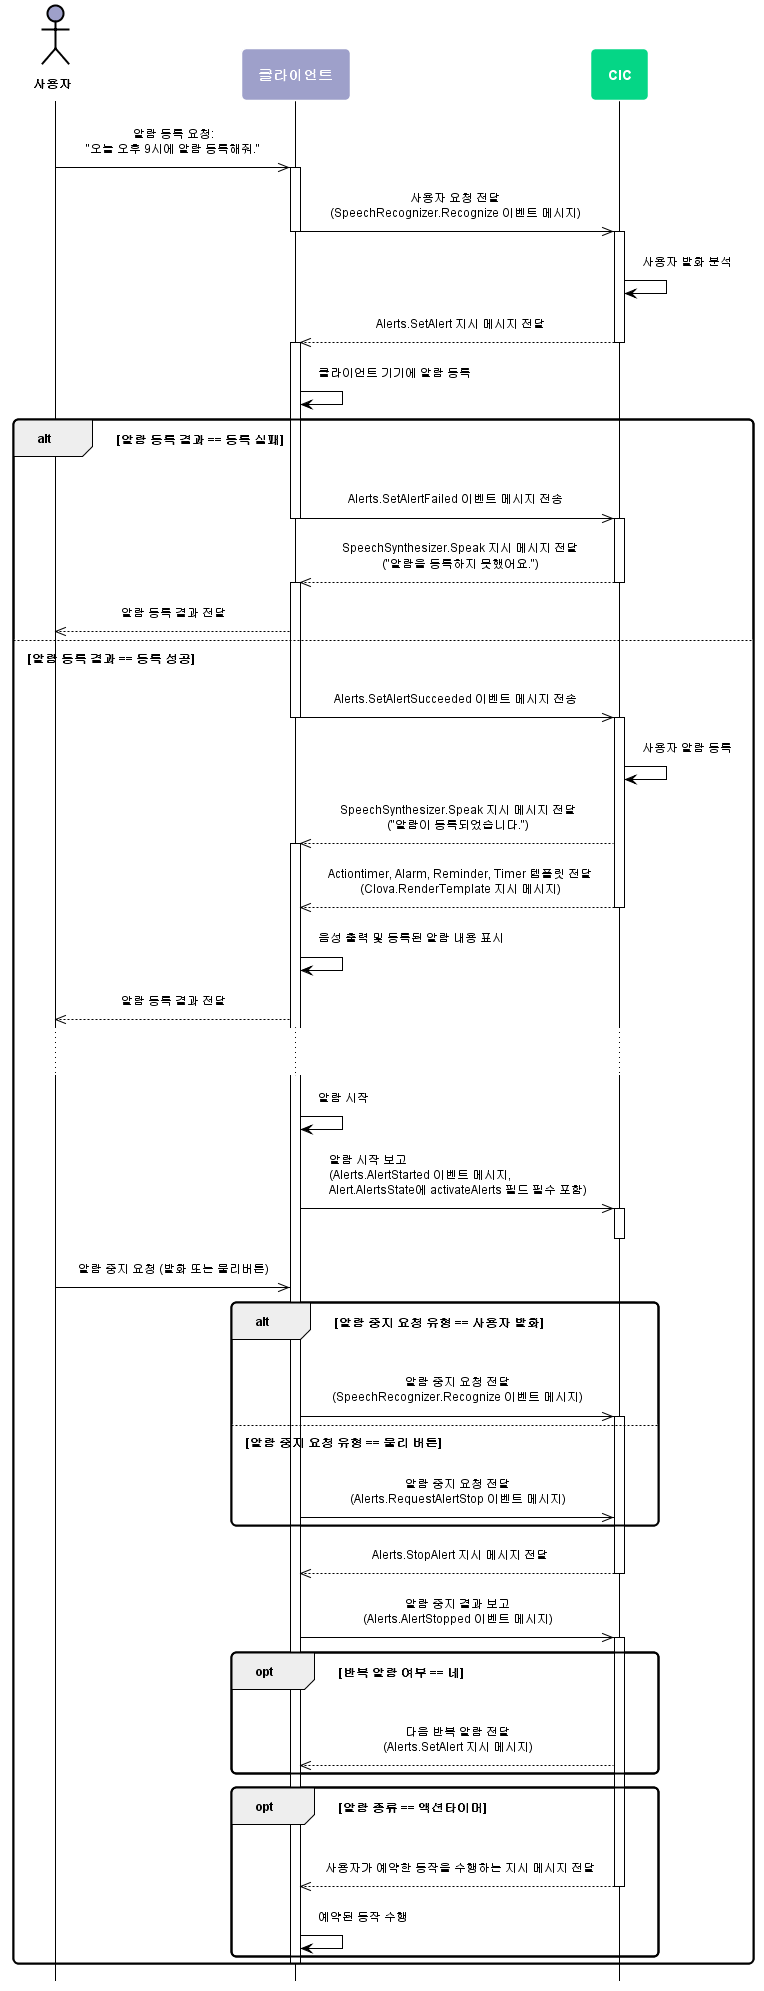

The diagram above was rendered by PlantUML. Its source (embedded in the PNG):
@startuml
scale max 880 width
skinparam sequenceMessageAlign center
skinparam shadowing false
skinparam roundcorner 10
skinparam padding 10
skinparam defaultFontSize 12
skinparam defaultFontName "Malgun Gothic", sans-serif

skinparam note {
  BackgroundColor #9EA0CA
  BorderColor #ffffff
  FontColor #ffffff
  FontSize 14
  FontStyle bold
}

skinparam sequence {
  ArrowColor #000000
  ActorBorderColor #000000
  ActorFontStyle Bolder


  LifeLineBorderColor #000000
  LifeLineBackgroundColor transparent
  ParticipantBorderColor transparent
  ParticipantFontSize 14
  ParticipantFontColor #ffffff
  ParticipantFontStyle bold

  BoxBorderColor #000000
  BoxFontColor #ffffff
    BoxFontSize 14
    BoxFontStyle bold
}
hide footbox

skinparam activity {
  BackgroundColor #9EA0CA
  BarColor #ffffff
  BorderColor #ffffff
  DiamondBackgroundColor #05D686
  DiamondBorderColor #ffffff
  DiamondFontColor #ffffff
  DiamondFontSize 14
  DiamondFontStyle bold
  FontColor #ffffff 
  FontSize 14
  FontStyle bold
}

actor 사용자 as user #9EA0CA
participant 클라이언트 as client #9EA0CA
participant CIC as cic #05D686

user ->> client : 알람 등록 요청:\n"오늘 오후 9시에 알람 등록해줘."

activate client
  client ->> cic : 사용자 요청 전달\n(SpeechRecognizer.Recognize 이벤트 메시지)
deactivate client

activate cic
  cic -> cic : 사용자 발화 분석
  cic -->> client : Alerts.SetAlert 지시 메시지 전달
deactivate cic

activate client
  client -> client : 클라이언트 기기에 알람 등록

alt 알람 등록 결과 == 등록 실패

  client ->> cic : Alerts.SetAlertFailed 이벤트 메시지 전송
  deactivate client
  activate cic

    cic -->> client : SpeechSynthesizer.Speak 지시 메시지 전달\n("알람을 등록하지 못했어요.")
  deactivate cic
  activate client
    client -->> user : 알람 등록 결과 전달

else 알람 등록 결과 == 등록 성공

  client ->> cic : Alerts.SetAlertSucceeded 이벤트 메시지 전송

deactivate client

activate cic
  cic -> cic : 사용자 알람 등록
  cic -->> client : SpeechSynthesizer.Speak 지시 메시지 전달\n("알람이 등록되었습니다.")
activate client
  cic -->> client :  Actiontimer, Alarm, Reminder, Timer 템플릿 전달\n(Clova.RenderTemplate 지시 메시지)
deactivate cic

  client -> client : 음성 출력 및 등록된 알람 내용 표시
  client -->> user : 알람 등록 결과 전달


...

  client -> client : 알람 시작
  client ->> cic : 알람 시작 보고\n(Alerts.AlertStarted 이벤트 메시지,\lAlert.AlertsState에 activateAlerts 필드 필수 포함)

  activate cic
  deactivate cic

  user ->> client : 알람 중지 요청 (발화 또는 물리버튼)

  alt 알람 중지 요청 유형 == 사용자 발화

    client ->> cic : 알람 중지 요청 전달\n(SpeechRecognizer.Recognize 이벤트 메시지)

  activate cic

  else 알람 중지 요청 유형 == 물리 버튼

    client ->> cic : 알람 중지 요청 전달\n(Alerts.RequestAlertStop 이벤트 메시지)

  end

  cic -->> client : Alerts.StopAlert 지시 메시지 전달

  deactivate cic

  client ->> cic : 알람 중지 결과 보고\n(Alerts.AlertStopped 이벤트 메시지)
  activate cic

    opt 반복 알람 여부 == 네

      cic -->> client : 다음 반복 알람 전달\n(Alerts.SetAlert 지시 메시지)

    end

    opt 알람 종류 == 액션타이머

      cic -->> client : 사용자가 예약한 동작을 수행하는 지시 메시지 전달

    deactivate cic

      client -> client : 예약된 동작 수행

    end

  deactivate client
  deactivate cic

  end

@enduml